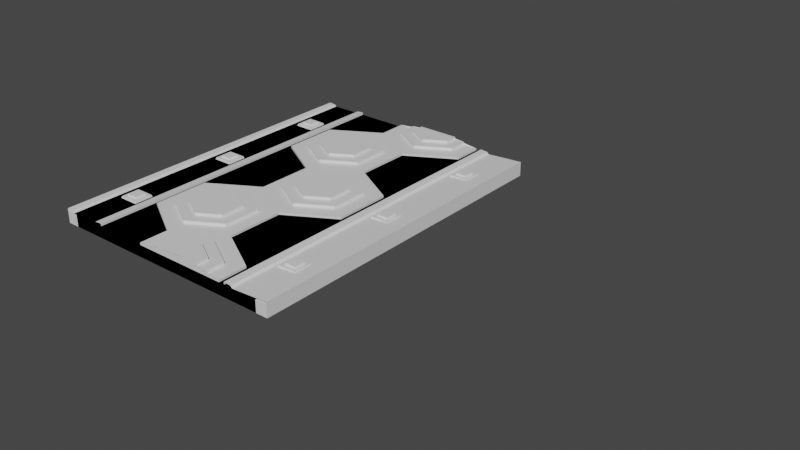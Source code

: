 # Source: HexTiles.blend  (saved by Blender 3.0.42; exported with 4.5.12 LTS)
import bpy
from mathutils import Matrix  # noqa: F401  (used for matrix-valued properties, if any)

bpy.ops.wm.read_factory_settings(use_empty=True)
scene = bpy.context.scene
scene.name = 'Scene'

# ---- collections
col_collection = bpy.data.collections.new('Collection'); scene.collection.children.link(col_collection)

# ---- materials (node trees are filled in below, after node groups)
mat_material = bpy.data.materials.new('Material')
mat_material.alpha_threshold = 0.0
mat_material.use_transparent_shadow = False
mat_material.line_color = (0.0, 0.0, 0.0, 1.0)

# ---- material node trees
mat_material.use_nodes = True; mat_material.node_tree.nodes.clear()
_N = mat_material.node_tree.nodes; _L = mat_material.node_tree.links
n0 = _N.new('ShaderNodeOutputMaterial'); n0.name = 'Material Output'; n0.location = (300, 300)
n1 = _N.new('ShaderNodeBsdfPrincipled'); n1.name = 'Principled BSDF'; n1.location = (10, 300)
n1.distribution = 'GGX'
n1.subsurface_method = 'RANDOM_WALK_SKIN'
n1.inputs[2].default_value = 0.4
n1.inputs[3].default_value = 1.45
n1.inputs[27].default_value = (0.0, 0.0, 0.0, 1.0)
n1.inputs[28].default_value = 1.0
_L.new(n1.outputs[0], n0.inputs[0])
n0.is_active_output = True

# ---- world
world_world = bpy.data.worlds.new('World'); scene.world = world_world
world_world.use_nodes = True; world_world.node_tree.nodes.clear()
_N = world_world.node_tree.nodes; _L = world_world.node_tree.links
n0 = _N.new('ShaderNodeOutputWorld'); n0.name = 'World Output'; n0.location = (300, 300)
n1 = _N.new('ShaderNodeBackground'); n1.name = 'Background'; n1.location = (10, 300)
n1.inputs[0].default_value = (0.05088, 0.05088, 0.05088, 1.0)
_L.new(n1.outputs[0], n0.inputs[0])
n0.is_active_output = True
world_world.color = (0.05088, 0.05088, 0.05088)
world_world.use_sun_shadow = False
world_world.sun_shadow_jitter_overblur = 0.0

# ---- meshes
me_cube_029 = bpy.data.meshes.new('Cube.029')
me_cube_029.from_pydata([], [], [])
_uv = me_cube_029.uv_layers.new(name='UVMap')
_uv.uv.foreach_set('vector', [])
me_cube_029.use_remesh_fix_poles = True
me_cube_029.use_remesh_preserve_attributes = False
me_cube_029.update()
me_cube_038 = bpy.data.meshes.new('Cube.038')
me_cube_038.from_pydata([(-1.483, -1.0, -1.0), (-1.404, -0.9209, -0.6291), (-1.483, 1.0, -1.0), (-1.404, 0.9209, -0.6291), (0.5167, -1.0, -1.0), (0.4376, -0.9209, -0.6291), (0.5167, 1.0, -1.0), (0.4376, 0.9209, -0.6291)], [], [(0, 1, 3, 2), (2, 3, 7, 6), (6, 7, 5, 4), (4, 5, 1, 0), (2, 6, 4, 0), (7, 3, 1, 5)])
_uv = me_cube_038.uv_layers.new(name='UVMap')
_uv.uv.foreach_set('vector', [0.375, 0.0, 0.625, 0.0, 0.625, 0.25, 0.375, 0.25, 0.375, 0.25, 0.625, 0.25, 0.625, 0.5, 0.375, 0.5, 0.375, 0.5, 0.625, 0.5, 0.625, 0.75, 0.375, 0.75, 0.375, 0.75, 0.625, 0.75, 0.625, 1.0, 0.375, 1.0, 0.125, 0.5, 0.375, 0.5, 0.375, 0.75, 0.125, 0.75, 0.625, 0.5, 0.875, 0.5, 0.875, 0.75, 0.625, 0.75])
me_cube_038.materials.append(mat_material)
me_cube_038.use_remesh_fix_poles = True
me_cube_038.use_remesh_preserve_attributes = False
me_cube_038.update()
me_cube_001 = bpy.data.meshes.new('Cube.001')
me_cube_001.from_pydata([(1.81, 9.943, -1.298), (1.81, 9.943, -3.4), (1.81, -49.32, -1.298), (-39.78, 9.943, -1.298), (-39.78, 9.943, -3.4), (-39.78, -49.32, -1.298), (-39.78, 9.943, -0.8937), (-39.78, -49.32, -0.8937), (-38.62, 9.943, -1.005), (-38.62, -49.32, -1.005), (-38.27, 9.943, -1.298), (-38.27, -49.32, -1.298), (-33.16, 9.943, -1.298), (-33.16, -49.32, -1.298), (-32.82, 9.943, -0.961), (-32.82, -49.32, -0.961), (-31.54, 9.943, -0.8507), (-31.54, -49.32, -0.8507), (-31.54, 9.943, -1.298), (-31.54, -49.32, -1.298), (-39.78, -49.32, -3.4), (1.81, -49.32, -3.4)], [], [(4, 3, 0, 1), (1, 0, 2, 21), (0, 3, 5, 2), (20, 5, 3, 4), (3, 5, 7, 6), (6, 7, 9, 8), (8, 9, 11, 10), (11, 10, 12, 13), (13, 12, 14, 15), (15, 14, 16, 17), (17, 16, 18, 19), (21, 2, 5, 20), (4, 1, 21, 20)])
_uv = me_cube_001.uv_layers.new(name='UVMap')
_uv.uv.foreach_set('vector', [0.375, 0.25, 0.625, 0.25, 0.625, 0.5, 0.375, 0.5, 0.375, 0.5, 0.625, 0.5, 0.625, 0.75, 0.375, 0.75, 0.625, 0.5, 0.875, 0.5, 0.875, 0.75, 0.625, 0.75, 0.375, 0.0, 0.625, 0.0, 0.625, 0.25, 0.375, 0.25, 0.875, 0.5, 0.875, 0.75, 0.875, 0.75, 0.875, 0.5, 0.875, 0.5, 0.875, 0.75, 0.875, 0.75, 0.875, 0.5, 0.875, 0.5, 0.875, 0.75, 0.875, 0.75, 0.875, 0.5, 0.875, 0.75, 0.875, 0.5, 0.875, 0.5, 0.875, 0.75, 0.875, 0.75, 0.875, 0.5, 0.875, 0.5, 0.875, 0.75, 0.875, 0.75, 0.875, 0.5, 0.875, 0.5, 0.875, 0.75, 0.875, 0.75, 0.875, 0.5, 0.875, 0.5, 0.875, 0.75, 0.375, 0.75, 0.625, 0.75, 0.625, 1.0, 0.375, 1.0, 0.125, 0.5, 0.375, 0.5, 0.375, 0.75, 0.125, 0.75])
me_cube_001.materials.append(mat_material)
me_cube_001.use_remesh_fix_poles = True
me_cube_001.use_remesh_preserve_attributes = False
me_cube_001.update()
me_cube_002 = bpy.data.meshes.new('Cube.002')
me_cube_002.from_pydata([(-37.67, 9.943, -1.298), (-37.67, 9.943, -3.4), (-37.67, -49.32, -1.298), (3.925, 9.943, -1.298), (3.925, 9.943, -3.4), (3.925, -49.32, -1.298), (3.927, 9.943, -0.8937), (3.927, -49.32, -0.8937), (-2.694, 9.943, -1.298), (-2.694, -49.32, -1.298), (-3.035, 9.943, -0.961), (-3.035, -49.32, -0.961), (-4.319, 9.943, -0.8507), (-4.319, -49.32, -0.8507), (-4.319, 9.943, -1.298), (-4.319, -49.32, -1.298), (3.925, -49.32, -3.4), (-37.67, -49.32, -3.4)], [], [(4, 1, 0, 3), (1, 17, 2, 0), (0, 2, 5, 3), (16, 4, 3, 5), (3, 6, 7, 5), (6, 8, 9, 7), (9, 11, 10, 8), (11, 13, 12, 10), (13, 15, 14, 12), (17, 16, 5, 2), (4, 16, 17, 1)])
_uv = me_cube_002.uv_layers.new(name='UVMap')
_uv.uv.foreach_set('vector', [0.375, 0.25, 0.375, 0.5, 0.625, 0.5, 0.625, 0.25, 0.375, 0.5, 0.375, 0.75, 0.625, 0.75, 0.625, 0.5, 0.625, 0.5, 0.625, 0.75, 0.875, 0.75, 0.875, 0.5, 0.375, 0.0, 0.375, 0.25, 0.625, 0.25, 0.625, 0.0, 0.875, 0.5, 0.875, 0.5, 0.875, 0.75, 0.875, 0.75, 0.875, 0.5, 0.875, 0.5, 0.875, 0.75, 0.875, 0.75, 0.875, 0.75, 0.875, 0.75, 0.875, 0.5, 0.875, 0.5, 0.875, 0.75, 0.875, 0.75, 0.875, 0.5, 0.875, 0.5, 0.875, 0.75, 0.875, 0.75, 0.875, 0.5, 0.875, 0.5, 0.375, 0.75, 0.375, 1.0, 0.625, 1.0, 0.625, 0.75, 0.125, 0.5, 0.125, 0.75, 0.375, 0.75, 0.375, 0.5])
me_cube_002.materials.append(mat_material)
me_cube_002.use_remesh_fix_poles = True
me_cube_002.use_remesh_preserve_attributes = False
me_cube_002.update()
me_cube_003 = bpy.data.meshes.new('Cube.003')
me_cube_003.from_pydata([(-30.68, -9.825, -1.704), (-30.66, -0.03855, -1.704), (-30.68, -9.825, -0.931), (-22.23, -14.76, -1.699), (-13.8, -9.87, -1.699), (-22.23, -14.76, -0.9262), (-22.27, -24.62, -1.69), (-13.81, -29.48, -1.69), (-30.71, -29.57, -1.685), (-22.27, -24.62, -0.9168), (-13.81, -29.48, -0.9168), (-30.71, -29.57, -0.9121), (-30.72, -39.35, -0.9121), (-30.72, -39.35, -1.685), (-22.23, -44.29, -0.9092), (-13.8, -39.4, -0.9092), (-22.24, -49.32, -0.9062), (-22.23, -44.29, -1.682), (-22.24, -49.32, -1.679), (-13.8, -39.4, -1.682), (-5.344, -44.22, -1.679), (-5.344, -44.22, -0.9062), (-5.333, -49.3, -1.679), (-13.73, -49.31, -1.676), (-5.333, -49.3, -0.9062), (-13.73, -49.31, -0.01014), (-17.5, -49.31, -0.01121), (-9.96, -49.31, -0.002132), (-19.5, -49.32, -0.4346), (-8.004, -49.3, -0.4383), (-8.012, -45.87, -0.4346), (-8.004, -49.3, -1.68), (-8.012, -45.87, -1.667), (-13.75, -42.6, -1.667), (-19.49, -45.93, -1.667), (-13.75, -42.6, -0.4346), (-19.49, -45.93, -0.4346), (-19.5, -49.32, -1.677), (-9.965, -47.03, -0.01632), (-9.96, -49.3, -1.681), (-9.965, -47.03, -1.681), (-13.73, -44.88, -1.681), (-17.49, -47.07, -1.681), (-13.73, -44.88, -0.01632), (-17.49, -47.07, -0.01632), (-17.5, -49.32, -1.668), (-5.375, -24.6, -0.9214), (-5.386, -14.7, -0.9214), (-5.375, -24.6, -1.694), (-5.386, -14.7, -1.694), (-13.8, -9.87, -0.9262), (-13.78, 0.04031, -0.9244), (-22.22, 4.9, -0.927), (-13.78, 0.03951, -1.697), (-5.341, 4.858, -0.923), (-5.341, 4.856, -1.696), (-5.33, 9.934, -0.9284), (-13.72, 9.948, -0.03306), (-5.33, 9.933, -1.701), (-13.72, 9.946, -1.699), (-17.5, 9.945, -1.698), (-9.957, 9.948, -1.707), (-19.49, 9.953, -1.702), (-8.001, 9.933, -1.698), (-22.23, 9.949, -1.701), (-22.23, 9.951, -0.9285), (-22.22, 4.899, -1.7), (-8.009, 6.505, -1.698), (-8.001, 9.935, -0.4562), (-8.009, 6.506, -0.4662), (-13.74, 3.23, -0.4627), (-19.48, 6.561, -0.4663), (-13.74, 3.228, -1.695), (-19.48, 6.559, -1.698), (-19.49, 9.954, -0.4597), (-9.962, 7.663, -1.69), (-9.957, 9.936, -0.02756), (-9.962, 7.665, -0.02511), (-13.72, 5.515, -0.0228), (-17.49, 7.701, -0.02515), (-13.72, 5.514, -1.688), (-17.49, 7.699, -1.69), (-17.5, 9.953, -0.04115), (-30.66, -0.03855, -0.931)], [], [(0, 2, 83, 1), (1, 66, 53, 4, 3, 0), (3, 5, 2, 0), (3, 4, 49, 48, 7, 6), (4, 50, 5, 3), (6, 9, 5, 3), (8, 6, 7, 19, 17, 13), (6, 9, 10, 7), (8, 11, 9, 6), (47, 50, 5, 9, 10, 46), (10, 9, 11, 12, 14, 15), (13, 12, 11, 8), (17, 14, 12, 13), (21, 15, 14, 16, 25, 24), (17, 14, 15, 19), (18, 16, 14, 17), (17, 19, 20, 22, 23, 18), (19, 15, 21, 20), (7, 10, 15, 19), (20, 21, 24, 22), (22, 24, 25, 23), (23, 25, 26, 45), (39, 27, 25, 23), (23, 25, 28, 37), (31, 29, 25, 23), (23, 25, 16, 18), (38, 43, 44, 26, 25, 27), (30, 35, 36, 28, 25, 29), (32, 30, 29, 31), (34, 33, 32, 31, 23, 37), (33, 35, 30, 32), (34, 36, 35, 33), (37, 28, 36, 34), (40, 38, 27, 39), (42, 41, 40, 39, 23, 45), (41, 43, 38, 40), (42, 44, 43, 41), (45, 26, 44, 42), (48, 46, 10, 7), (49, 47, 46, 48), (4, 50, 47, 49), (51, 52, 83, 2, 5, 50), (53, 51, 50, 4), (52, 51, 54, 56, 57, 65), (66, 52, 51, 53), (51, 53, 55, 54), (54, 55, 58, 56), (56, 58, 59, 57), (55, 53, 66, 64, 59, 58), (57, 59, 60, 82), (76, 61, 59, 57), (57, 59, 62, 74), (68, 63, 59, 57), (57, 59, 64, 65), (75, 80, 81, 60, 59, 61), (67, 72, 73, 62, 59, 63), (65, 64, 66, 52), (1, 83, 52, 66), (69, 67, 63, 68), (71, 70, 69, 68, 57, 74), (70, 72, 67, 69), (71, 73, 72, 70), (74, 62, 73, 71), (77, 75, 61, 76), (79, 78, 77, 76, 57, 82), (78, 80, 75, 77), (79, 81, 80, 78), (82, 60, 81, 79)])
_uv = me_cube_003.uv_layers.new(name='UVMap')
_uv.uv.foreach_set('vector', [0.375, 0.0, 0.625, 0.0, 0.625, 0.25, 0.375, 0.25, 0.125, 0.5, 0.25, 0.5, 0.375, 0.5, 0.375, 0.75, 0.25, 0.75, 0.125, 0.75, 0.375, 0.875, 0.625, 0.875, 0.625, 1.0, 0.375, 1.0, 0.125, 0.5, 0.25, 0.5, 0.375, 0.5, 0.375, 0.75, 0.25, 0.75, 0.125, 0.75, 0.375, 0.75, 0.625, 0.75, 0.625, 0.875, 0.375, 0.875, 0.375, 0.0, 0.625, 0.0, 0.625, 0.25, 0.375, 0.25, 0.125, 0.5, 0.25, 0.5, 0.375, 0.5, 0.375, 0.75, 0.25, 0.75, 0.125, 0.75, 0.375, 0.375, 0.625, 0.375, 0.625, 0.5, 0.375, 0.5, 0.375, 0.25, 0.625, 0.25, 0.625, 0.375, 0.375, 0.375, 0.625, 0.5, 0.75, 0.5, 0.875, 0.5, 0.875, 0.75, 0.75, 0.75, 0.625, 0.75, 0.625, 0.5, 0.75, 0.5, 0.875, 0.5, 0.875, 0.75, 0.75, 0.75, 0.625, 0.75, 0.375, 0.0, 0.625, 0.0, 0.625, 0.25, 0.375, 0.25, 0.375, 0.875, 0.625, 0.875, 0.625, 1.0, 0.375, 1.0, 0.625, 0.5, 0.75, 0.5, 0.875, 0.5, 0.875, 0.75, 0.75, 0.75, 0.625, 0.75, 0.375, 0.25, 0.625, 0.25, 0.625, 0.375, 0.375, 0.375, 0.375, 0.0, 0.625, 0.0, 0.625, 0.25, 0.375, 0.25, 0.125, 0.5, 0.25, 0.5, 0.375, 0.5, 0.375, 0.75, 0.25, 0.75, 0.125, 0.75, 0.375, 0.375, 0.625, 0.375, 0.625, 0.5, 0.375, 0.5, 0.375, 0.5, 0.625, 0.5, 0.625, 0.75, 0.375, 0.75, 0.375, 0.5, 0.625, 0.5, 0.625, 0.75, 0.375, 0.75, 0.375, 0.75, 0.625, 0.75, 0.625, 0.875, 0.375, 0.875, 0.375, 0.875, 0.625, 0.875, 0.625, 1.0, 0.375, 1.0, 0.375, 0.75, 0.625, 0.75, 0.625, 0.875, 0.375, 0.875, 0.375, 0.875, 0.625, 0.875, 0.625, 1.0, 0.375, 1.0, 0.375, 0.75, 0.625, 0.75, 0.625, 0.875, 0.375, 0.875, 0.375, 0.875, 0.625, 0.875, 0.625, 1.0, 0.375, 1.0, 0.625, 0.5, 0.75, 0.5, 0.875, 0.5, 0.875, 0.75, 0.75, 0.75, 0.625, 0.75, 0.625, 0.5, 0.75, 0.5, 0.875, 0.5, 0.875, 0.75, 0.75, 0.75, 0.625, 0.75, 0.375, 0.5, 0.625, 0.5, 0.625, 0.75, 0.375, 0.75, 0.125, 0.5, 0.25, 0.5, 0.375, 0.5, 0.375, 0.75, 0.25, 0.75, 0.125, 0.75, 0.375, 0.375, 0.625, 0.375, 0.625, 0.5, 0.375, 0.5, 0.375, 0.25, 0.625, 0.25, 0.625, 0.375, 0.375, 0.375, 0.375, 0.0, 0.625, 0.0, 0.625, 0.25, 0.375, 0.25, 0.375, 0.5, 0.625, 0.5, 0.625, 0.75, 0.375, 0.75, 0.125, 0.5, 0.25, 0.5, 0.375, 0.5, 0.375, 0.75, 0.25, 0.75, 0.125, 0.75, 0.375, 0.375, 0.625, 0.375, 0.625, 0.5, 0.375, 0.5, 0.375, 0.25, 0.625, 0.25, 0.625, 0.375, 0.375, 0.375, 0.375, 0.0, 0.625, 0.0, 0.625, 0.25, 0.375, 0.25, 0.375, 0.75, 0.625, 0.75, 0.625, 0.875, 0.375, 0.875, 0.375, 0.5, 0.625, 0.5, 0.625, 0.75, 0.375, 0.75, 0.375, 0.375, 0.625, 0.375, 0.625, 0.5, 0.375, 0.5, 0.625, 0.5, 0.75, 0.5, 0.875, 0.5, 0.875, 0.75, 0.75, 0.75, 0.625, 0.75, 0.375, 0.5, 0.625, 0.5, 0.625, 0.75, 0.375, 0.75, 0.125, 0.5, 0.25, 0.5, 0.375, 0.5, 0.375, 0.75, 0.25, 0.75, 0.125, 0.75, 0.375, 0.375, 0.625, 0.375, 0.625, 0.5, 0.375, 0.5, 0.375, 0.375, 0.625, 0.375, 0.625, 0.5, 0.375, 0.5, 0.375, 0.5, 0.625, 0.5, 0.625, 0.75, 0.375, 0.75, 0.375, 0.75, 0.625, 0.75, 0.625, 0.875, 0.375, 0.875, 0.625, 0.5, 0.75, 0.5, 0.875, 0.5, 0.875, 0.75, 0.75, 0.75, 0.625, 0.75, 0.375, 0.875, 0.625, 0.875, 0.625, 1.0, 0.375, 1.0, 0.375, 0.75, 0.625, 0.75, 0.625, 0.875, 0.375, 0.875, 0.375, 0.875, 0.625, 0.875, 0.625, 1.0, 0.375, 1.0, 0.375, 0.75, 0.625, 0.75, 0.625, 0.875, 0.375, 0.875, 0.375, 0.875, 0.625, 0.875, 0.625, 1.0, 0.375, 1.0, 0.625, 0.5, 0.75, 0.5, 0.875, 0.5, 0.875, 0.75, 0.75, 0.75, 0.625, 0.75, 0.625, 0.5, 0.75, 0.5, 0.875, 0.5, 0.875, 0.75, 0.75, 0.75, 0.625, 0.75, 0.375, 0.0, 0.625, 0.0, 0.625, 0.25, 0.375, 0.25, 0.375, 0.25, 0.625, 0.25, 0.625, 0.375, 0.375, 0.375, 0.375, 0.5, 0.625, 0.5, 0.625, 0.75, 0.375, 0.75, 0.125, 0.5, 0.25, 0.5, 0.375, 0.5, 0.375, 0.75, 0.25, 0.75, 0.125, 0.75, 0.375, 0.375, 0.625, 0.375, 0.625, 0.5, 0.375, 0.5, 0.375, 0.25, 0.625, 0.25, 0.625, 0.375, 0.375, 0.375, 0.375, 0.0, 0.625, 0.0, 0.625, 0.25, 0.375, 0.25, 0.375, 0.5, 0.625, 0.5, 0.625, 0.75, 0.375, 0.75, 0.125, 0.5, 0.25, 0.5, 0.375, 0.5, 0.375, 0.75, 0.25, 0.75, 0.125, 0.75, 0.375, 0.375, 0.625, 0.375, 0.625, 0.5, 0.375, 0.5, 0.375, 0.25, 0.625, 0.25, 0.625, 0.375, 0.375, 0.375, 0.375, 0.0, 0.625, 0.0, 0.625, 0.25, 0.375, 0.25])
me_cube_003.materials.append(mat_material)
me_cube_003.use_remesh_fix_poles = True
me_cube_003.use_remesh_preserve_attributes = False
me_cube_003.update()
me_cube_004 = bpy.data.meshes.new('Cube.004')
me_cube_004.from_pydata([(-27.98, -37.84, -1.673), (-27.97, -31.19, -1.673), (-27.98, -37.84, -0.4405), (-22.21, -41.19, -1.673), (-16.49, -37.87, -1.673), (-22.21, -41.19, -0.4405), (-16.49, -37.87, -0.4405), (-16.49, -31.13, -0.4405), (-22.23, -27.86, -0.4405), (-16.49, -31.13, -1.673), (-22.23, -27.86, -1.673), (-27.97, -31.19, -0.4405)], [], [(0, 2, 11, 1), (1, 10, 9, 4, 3, 0), (3, 5, 2, 0), (4, 6, 5, 3), (7, 8, 11, 2, 5, 6), (9, 7, 6, 4), (10, 8, 7, 9), (1, 11, 8, 10)])
_uv = me_cube_004.uv_layers.new(name='UVMap')
_uv.uv.foreach_set('vector', [0.375, 0.0, 0.625, 0.0, 0.625, 0.25, 0.375, 0.25, 0.125, 0.5, 0.25, 0.5, 0.375, 0.5, 0.375, 0.75, 0.25, 0.75, 0.125, 0.75, 0.375, 0.875, 0.625, 0.875, 0.625, 1.0, 0.375, 1.0, 0.375, 0.75, 0.625, 0.75, 0.625, 0.875, 0.375, 0.875, 0.625, 0.5, 0.75, 0.5, 0.875, 0.5, 0.875, 0.75, 0.75, 0.75, 0.625, 0.75, 0.375, 0.5, 0.625, 0.5, 0.625, 0.75, 0.375, 0.75, 0.375, 0.375, 0.625, 0.375, 0.625, 0.5, 0.375, 0.5, 0.375, 0.25, 0.625, 0.25, 0.625, 0.375, 0.375, 0.375])
me_cube_004.materials.append(mat_material)
me_cube_004.use_remesh_fix_poles = True
me_cube_004.use_remesh_preserve_attributes = False
me_cube_004.update()
me_cube_005 = bpy.data.meshes.new('Cube.005')
me_cube_005.from_pydata([(-25.98, -36.69, -1.687), (-25.98, -32.33, -1.687), (-25.98, -36.69, -0.02217), (-22.19, -38.89, -1.687), (-18.44, -36.71, -1.687), (-22.19, -38.89, -0.02217), (-18.44, -36.71, -0.02217), (-18.45, -32.29, -0.02217), (-22.21, -30.14, -0.02217), (-18.45, -32.29, -1.687), (-22.21, -30.14, -1.687), (-25.98, -32.33, -0.02217)], [], [(0, 2, 11, 1), (1, 10, 9, 4, 3, 0), (3, 5, 2, 0), (4, 6, 5, 3), (7, 8, 11, 2, 5, 6), (9, 7, 6, 4), (10, 8, 7, 9), (1, 11, 8, 10)])
_uv = me_cube_005.uv_layers.new(name='UVMap')
_uv.uv.foreach_set('vector', [0.375, 0.0, 0.625, 0.0, 0.625, 0.25, 0.375, 0.25, 0.125, 0.5, 0.25, 0.5, 0.375, 0.5, 0.375, 0.75, 0.25, 0.75, 0.125, 0.75, 0.375, 0.875, 0.625, 0.875, 0.625, 1.0, 0.375, 1.0, 0.375, 0.75, 0.625, 0.75, 0.625, 0.875, 0.375, 0.875, 0.625, 0.5, 0.75, 0.5, 0.875, 0.5, 0.875, 0.75, 0.75, 0.75, 0.625, 0.75, 0.375, 0.5, 0.625, 0.5, 0.625, 0.75, 0.375, 0.75, 0.375, 0.375, 0.625, 0.375, 0.625, 0.5, 0.375, 0.5, 0.375, 0.25, 0.625, 0.25, 0.625, 0.375, 0.375, 0.375])
me_cube_005.materials.append(mat_material)
me_cube_005.use_remesh_fix_poles = True
me_cube_005.use_remesh_preserve_attributes = False
me_cube_005.update()
me_cube_006 = bpy.data.meshes.new('Cube.006')
me_cube_006.from_pydata([(-19.54, -23.06, -1.682), (-19.53, -16.4, -1.682), (-19.54, -23.06, -0.4498), (-13.76, -26.4, -1.682), (-8.045, -23.08, -1.682), (-13.76, -26.4, -0.4498), (-8.045, -23.08, -0.4498), (-8.053, -16.35, -0.4498), (-13.79, -13.07, -0.4498), (-8.053, -16.35, -1.682), (-13.79, -13.07, -1.682), (-19.53, -16.4, -0.4498)], [], [(0, 2, 11, 1), (1, 10, 9, 4, 3, 0), (3, 5, 2, 0), (4, 6, 5, 3), (7, 8, 11, 2, 5, 6), (9, 7, 6, 4), (10, 8, 7, 9), (1, 11, 8, 10)])
_uv = me_cube_006.uv_layers.new(name='UVMap')
_uv.uv.foreach_set('vector', [0.375, 0.0, 0.625, 0.0, 0.625, 0.25, 0.375, 0.25, 0.125, 0.5, 0.25, 0.5, 0.375, 0.5, 0.375, 0.75, 0.25, 0.75, 0.125, 0.75, 0.375, 0.875, 0.625, 0.875, 0.625, 1.0, 0.375, 1.0, 0.375, 0.75, 0.625, 0.75, 0.625, 0.875, 0.375, 0.875, 0.625, 0.5, 0.75, 0.5, 0.875, 0.5, 0.875, 0.75, 0.75, 0.75, 0.625, 0.75, 0.375, 0.5, 0.625, 0.5, 0.625, 0.75, 0.375, 0.75, 0.375, 0.375, 0.625, 0.375, 0.625, 0.5, 0.375, 0.5, 0.375, 0.25, 0.625, 0.25, 0.625, 0.375, 0.375, 0.375])
me_cube_006.materials.append(mat_material)
me_cube_006.use_remesh_fix_poles = True
me_cube_006.use_remesh_preserve_attributes = False
me_cube_006.update()
me_cube_007 = bpy.data.meshes.new('Cube.007')
me_cube_007.from_pydata([(-17.54, -21.91, -1.696), (-17.53, -17.54, -1.696), (-17.54, -21.91, -0.0315), (-13.75, -24.1, -1.696), (-10.0, -21.92, -1.696), (-13.75, -24.1, -0.0315), (-10.0, -21.92, -0.0315), (-10.01, -17.51, -0.0315), (-13.77, -15.36, -0.0315), (-10.01, -17.51, -1.696), (-13.77, -15.36, -1.696), (-17.53, -17.54, -0.0315)], [], [(0, 2, 11, 1), (1, 10, 9, 4, 3, 0), (3, 5, 2, 0), (4, 6, 5, 3), (7, 8, 11, 2, 5, 6), (9, 7, 6, 4), (10, 8, 7, 9), (1, 11, 8, 10)])
_uv = me_cube_007.uv_layers.new(name='UVMap')
_uv.uv.foreach_set('vector', [0.375, 0.0, 0.625, 0.0, 0.625, 0.25, 0.375, 0.25, 0.125, 0.5, 0.25, 0.5, 0.375, 0.5, 0.375, 0.75, 0.25, 0.75, 0.125, 0.75, 0.375, 0.875, 0.625, 0.875, 0.625, 1.0, 0.375, 1.0, 0.375, 0.75, 0.625, 0.75, 0.625, 0.875, 0.375, 0.875, 0.625, 0.5, 0.75, 0.5, 0.875, 0.5, 0.875, 0.75, 0.75, 0.75, 0.625, 0.75, 0.375, 0.5, 0.625, 0.5, 0.625, 0.75, 0.375, 0.75, 0.375, 0.375, 0.625, 0.375, 0.625, 0.5, 0.375, 0.5, 0.375, 0.25, 0.625, 0.25, 0.625, 0.375, 0.375, 0.375])
me_cube_007.materials.append(mat_material)
me_cube_007.use_remesh_fix_poles = True
me_cube_007.use_remesh_preserve_attributes = False
me_cube_007.update()
me_cube_008 = bpy.data.meshes.new('Cube.008')
me_cube_008.from_pydata([(-27.94, -8.315, -1.691), (-27.93, -1.661, -1.691), (-27.94, -8.315, -0.4593), (-22.16, -11.66, -1.691), (-16.45, -8.339, -1.691), (-22.16, -11.66, -0.4593), (-16.45, -8.339, -0.4593), (-16.45, -1.607, -0.4593), (-22.19, 1.67, -0.4593), (-16.45, -1.607, -1.691), (-22.19, 1.67, -1.691), (-27.93, -1.661, -0.4593)], [], [(0, 2, 11, 1), (1, 10, 9, 4, 3, 0), (3, 5, 2, 0), (4, 6, 5, 3), (7, 8, 11, 2, 5, 6), (9, 7, 6, 4), (10, 8, 7, 9), (1, 11, 8, 10)])
_uv = me_cube_008.uv_layers.new(name='UVMap')
_uv.uv.foreach_set('vector', [0.375, 0.0, 0.625, 0.0, 0.625, 0.25, 0.375, 0.25, 0.125, 0.5, 0.25, 0.5, 0.375, 0.5, 0.375, 0.75, 0.25, 0.75, 0.125, 0.75, 0.375, 0.875, 0.625, 0.875, 0.625, 1.0, 0.375, 1.0, 0.375, 0.75, 0.625, 0.75, 0.625, 0.875, 0.375, 0.875, 0.625, 0.5, 0.75, 0.5, 0.875, 0.5, 0.875, 0.75, 0.75, 0.75, 0.625, 0.75, 0.375, 0.5, 0.625, 0.5, 0.625, 0.75, 0.375, 0.75, 0.375, 0.375, 0.625, 0.375, 0.625, 0.5, 0.375, 0.5, 0.375, 0.25, 0.625, 0.25, 0.625, 0.375, 0.375, 0.375])
me_cube_008.materials.append(mat_material)
me_cube_008.use_remesh_fix_poles = True
me_cube_008.use_remesh_preserve_attributes = False
me_cube_008.update()
me_cube_009 = bpy.data.meshes.new('Cube.009')
me_cube_009.from_pydata([(-25.94, -7.166, -1.706), (-25.93, -2.801, -1.706), (-25.94, -7.166, -0.04103), (-22.15, -9.358, -1.706), (-18.4, -7.181, -1.706), (-22.15, -9.358, -0.04103), (-18.4, -7.181, -0.04103), (-18.41, -2.765, -0.04103), (-22.17, -0.6156, -0.04103), (-18.41, -2.765, -1.706), (-22.17, -0.6156, -1.706), (-25.93, -2.801, -0.04103)], [], [(0, 2, 11, 1), (1, 10, 9, 4, 3, 0), (3, 5, 2, 0), (4, 6, 5, 3), (7, 8, 11, 2, 5, 6), (9, 7, 6, 4), (10, 8, 7, 9), (1, 11, 8, 10)])
_uv = me_cube_009.uv_layers.new(name='UVMap')
_uv.uv.foreach_set('vector', [0.375, 0.0, 0.625, 0.0, 0.625, 0.25, 0.375, 0.25, 0.125, 0.5, 0.25, 0.5, 0.375, 0.5, 0.375, 0.75, 0.25, 0.75, 0.125, 0.75, 0.375, 0.875, 0.625, 0.875, 0.625, 1.0, 0.375, 1.0, 0.375, 0.75, 0.625, 0.75, 0.625, 0.875, 0.375, 0.875, 0.625, 0.5, 0.75, 0.5, 0.875, 0.5, 0.875, 0.75, 0.75, 0.75, 0.625, 0.75, 0.375, 0.5, 0.625, 0.5, 0.625, 0.75, 0.375, 0.75, 0.375, 0.375, 0.625, 0.375, 0.625, 0.5, 0.375, 0.5, 0.375, 0.25, 0.625, 0.25, 0.625, 0.375, 0.375, 0.375])
me_cube_009.materials.append(mat_material)
me_cube_009.use_remesh_fix_poles = True
me_cube_009.use_remesh_preserve_attributes = False
me_cube_009.update()
me_cube_010 = bpy.data.meshes.new('Cube.010')
me_cube_010.from_pydata([], [], [])
_uv = me_cube_010.uv_layers.new(name='UVMap')
_uv.uv.foreach_set('vector', [])
me_cube_010.materials.append(mat_material)
me_cube_010.use_remesh_fix_poles = True
me_cube_010.use_remesh_preserve_attributes = False
me_cube_010.update()
me_cube_011 = bpy.data.meshes.new('Cube.011')
me_cube_011.from_pydata([(-2.212, -1.728, -1.346), (-2.212, 1.728, -1.346), (-2.075, -1.592, -0.9608), (1.245, -1.728, -1.346), (1.245, 1.728, -1.346), (1.108, -1.592, -0.9608), (1.108, 1.592, -0.9608), (-2.075, 1.592, -0.9608)], [], [(1, 4, 3, 0), (0, 2, 7, 1), (3, 5, 2, 0), (4, 6, 5, 3), (6, 7, 2, 5), (1, 7, 6, 4)])
_uv = me_cube_011.uv_layers.new(name='UVMap')
_uv.uv.foreach_set('vector', [0.125, 0.5, 0.375, 0.5, 0.375, 0.75, 0.125, 0.75, 0.375, 0.0, 0.625, 0.0, 0.625, 0.25, 0.375, 0.25, 0.375, 0.75, 0.625, 0.75, 0.625, 1.0, 0.375, 1.0, 0.375, 0.5, 0.625, 0.5, 0.625, 0.75, 0.375, 0.75, 0.625, 0.5, 0.875, 0.5, 0.875, 0.75, 0.625, 0.75, 0.375, 0.25, 0.625, 0.25, 0.625, 0.5, 0.375, 0.5])
me_cube_011.materials.append(mat_material)
me_cube_011.use_remesh_fix_poles = True
me_cube_011.use_remesh_preserve_attributes = False
me_cube_011.update()
me_cube_012 = bpy.data.meshes.new('Cube.012')
me_cube_012.from_pydata([(-2.212, -21.49, -1.346), (-2.212, -18.03, -1.346), (-2.075, -21.35, -0.9608), (1.245, -21.49, -1.346), (1.245, -18.03, -1.346), (1.108, -21.35, -0.9608), (1.108, -18.17, -0.9608), (-2.075, -18.17, -0.9608)], [], [(1, 4, 3, 0), (0, 2, 7, 1), (3, 5, 2, 0), (4, 6, 5, 3), (6, 7, 2, 5), (1, 7, 6, 4)])
_uv = me_cube_012.uv_layers.new(name='UVMap')
_uv.uv.foreach_set('vector', [0.125, 0.5, 0.375, 0.5, 0.375, 0.75, 0.125, 0.75, 0.375, 0.0, 0.625, 0.0, 0.625, 0.25, 0.375, 0.25, 0.375, 0.75, 0.625, 0.75, 0.625, 1.0, 0.375, 1.0, 0.375, 0.5, 0.625, 0.5, 0.625, 0.75, 0.375, 0.75, 0.625, 0.5, 0.875, 0.5, 0.875, 0.75, 0.625, 0.75, 0.375, 0.25, 0.625, 0.25, 0.625, 0.5, 0.375, 0.5])
me_cube_012.materials.append(mat_material)
me_cube_012.use_remesh_fix_poles = True
me_cube_012.use_remesh_preserve_attributes = False
me_cube_012.update()
me_cube_013 = bpy.data.meshes.new('Cube.013')
me_cube_013.from_pydata([(-2.212, -41.24, -1.346), (-2.212, -37.78, -1.346), (-2.075, -41.1, -0.9608), (1.245, -41.24, -1.346), (1.245, -37.78, -1.346), (1.108, -41.1, -0.9608), (1.108, -37.92, -0.9608), (-2.075, -37.92, -0.9608)], [], [(1, 4, 3, 0), (0, 2, 7, 1), (3, 5, 2, 0), (4, 6, 5, 3), (6, 7, 2, 5), (1, 7, 6, 4)])
_uv = me_cube_013.uv_layers.new(name='UVMap')
_uv.uv.foreach_set('vector', [0.125, 0.5, 0.375, 0.5, 0.375, 0.75, 0.125, 0.75, 0.375, 0.0, 0.625, 0.0, 0.625, 0.25, 0.375, 0.25, 0.375, 0.75, 0.625, 0.75, 0.625, 1.0, 0.375, 1.0, 0.375, 0.5, 0.625, 0.5, 0.625, 0.75, 0.375, 0.75, 0.625, 0.5, 0.875, 0.5, 0.875, 0.75, 0.625, 0.75, 0.375, 0.25, 0.625, 0.25, 0.625, 0.5, 0.375, 0.5])
me_cube_013.materials.append(mat_material)
me_cube_013.use_remesh_fix_poles = True
me_cube_013.use_remesh_preserve_attributes = False
me_cube_013.update()
me_cube_014 = bpy.data.meshes.new('Cube.014')
me_cube_014.from_pydata([(-1.483, -20.73, -1.0), (-1.483, -18.73, -1.0), (-1.404, -20.65, -0.6291), (0.5167, -20.73, -1.0), (0.5167, -18.73, -1.0), (0.4376, -20.65, -0.6291), (0.4376, -18.81, -0.6291), (-1.404, -18.81, -0.6291)], [], [(1, 4, 3, 0), (0, 2, 7, 1), (3, 5, 2, 0), (4, 6, 5, 3), (6, 7, 2, 5), (1, 7, 6, 4)])
_uv = me_cube_014.uv_layers.new(name='UVMap')
_uv.uv.foreach_set('vector', [0.125, 0.5, 0.375, 0.5, 0.375, 0.75, 0.125, 0.75, 0.375, 0.0, 0.625, 0.0, 0.625, 0.25, 0.375, 0.25, 0.375, 0.75, 0.625, 0.75, 0.625, 1.0, 0.375, 1.0, 0.375, 0.5, 0.625, 0.5, 0.625, 0.75, 0.375, 0.75, 0.625, 0.5, 0.875, 0.5, 0.875, 0.75, 0.625, 0.75, 0.375, 0.25, 0.625, 0.25, 0.625, 0.5, 0.375, 0.5])
me_cube_014.materials.append(mat_material)
me_cube_014.use_remesh_fix_poles = True
me_cube_014.use_remesh_preserve_attributes = False
me_cube_014.update()
me_cube_015 = bpy.data.meshes.new('Cube.015')
me_cube_015.from_pydata([(-1.483, -40.52, -1.0), (-1.483, -38.52, -1.0), (-1.404, -40.44, -0.6291), (0.5167, -40.52, -1.0), (0.5167, -38.52, -1.0), (0.4376, -40.44, -0.6291), (0.4376, -38.6, -0.6291), (-1.404, -38.6, -0.6291)], [], [(1, 4, 3, 0), (0, 2, 7, 1), (3, 5, 2, 0), (4, 6, 5, 3), (6, 7, 2, 5), (1, 7, 6, 4)])
_uv = me_cube_015.uv_layers.new(name='UVMap')
_uv.uv.foreach_set('vector', [0.125, 0.5, 0.375, 0.5, 0.375, 0.75, 0.125, 0.75, 0.375, 0.0, 0.625, 0.0, 0.625, 0.25, 0.375, 0.25, 0.375, 0.75, 0.625, 0.75, 0.625, 1.0, 0.375, 1.0, 0.375, 0.5, 0.625, 0.5, 0.625, 0.75, 0.375, 0.75, 0.625, 0.5, 0.875, 0.5, 0.875, 0.75, 0.625, 0.75, 0.375, 0.25, 0.625, 0.25, 0.625, 0.5, 0.375, 0.5])
me_cube_015.materials.append(mat_material)
me_cube_015.use_remesh_fix_poles = True
me_cube_015.use_remesh_preserve_attributes = False
me_cube_015.update()
me_cube_016 = bpy.data.meshes.new('Cube.016')
me_cube_016.from_pydata([(-37.16, -1.728, -1.346), (-37.16, 1.728, -1.346), (-37.02, -1.592, -0.9608), (-33.7, -1.728, -1.346), (-33.7, 1.728, -1.346), (-33.84, -1.592, -0.9608), (-33.84, 1.592, -0.9608), (-37.02, 1.592, -0.9608)], [], [(1, 4, 3, 0), (0, 2, 7, 1), (3, 5, 2, 0), (4, 6, 5, 3), (6, 7, 2, 5), (1, 7, 6, 4)])
_uv = me_cube_016.uv_layers.new(name='UVMap')
_uv.uv.foreach_set('vector', [0.125, 0.5, 0.375, 0.5, 0.375, 0.75, 0.125, 0.75, 0.375, 0.0, 0.625, 0.0, 0.625, 0.25, 0.375, 0.25, 0.375, 0.75, 0.625, 0.75, 0.625, 1.0, 0.375, 1.0, 0.375, 0.5, 0.625, 0.5, 0.625, 0.75, 0.375, 0.75, 0.625, 0.5, 0.875, 0.5, 0.875, 0.75, 0.625, 0.75, 0.375, 0.25, 0.625, 0.25, 0.625, 0.5, 0.375, 0.5])
me_cube_016.materials.append(mat_material)
me_cube_016.use_remesh_fix_poles = True
me_cube_016.use_remesh_preserve_attributes = False
me_cube_016.update()
me_cube_017 = bpy.data.meshes.new('Cube.017')
me_cube_017.from_pydata([(-37.16, -21.49, -1.346), (-37.16, -18.03, -1.346), (-37.02, -21.35, -0.9608), (-33.7, -21.49, -1.346), (-33.7, -18.03, -1.346), (-33.84, -21.35, -0.9608), (-33.84, -18.17, -0.9608), (-37.02, -18.17, -0.9608)], [], [(1, 4, 3, 0), (0, 2, 7, 1), (3, 5, 2, 0), (4, 6, 5, 3), (6, 7, 2, 5), (1, 7, 6, 4)])
_uv = me_cube_017.uv_layers.new(name='UVMap')
_uv.uv.foreach_set('vector', [0.125, 0.5, 0.375, 0.5, 0.375, 0.75, 0.125, 0.75, 0.375, 0.0, 0.625, 0.0, 0.625, 0.25, 0.375, 0.25, 0.375, 0.75, 0.625, 0.75, 0.625, 1.0, 0.375, 1.0, 0.375, 0.5, 0.625, 0.5, 0.625, 0.75, 0.375, 0.75, 0.625, 0.5, 0.875, 0.5, 0.875, 0.75, 0.625, 0.75, 0.375, 0.25, 0.625, 0.25, 0.625, 0.5, 0.375, 0.5])
me_cube_017.materials.append(mat_material)
me_cube_017.use_remesh_fix_poles = True
me_cube_017.use_remesh_preserve_attributes = False
me_cube_017.update()
me_cube_020 = bpy.data.meshes.new('Cube.020')
me_cube_020.from_pydata([(-37.16, -41.24, -1.346), (-37.16, -37.78, -1.346), (-37.02, -41.1, -0.9608), (-33.7, -41.24, -1.346), (-33.7, -37.78, -1.346), (-33.84, -41.1, -0.9608), (-33.84, -37.92, -0.9608), (-37.02, -37.92, -0.9608)], [], [(1, 4, 3, 0), (0, 2, 7, 1), (3, 5, 2, 0), (4, 6, 5, 3), (6, 7, 2, 5), (1, 7, 6, 4)])
_uv = me_cube_020.uv_layers.new(name='UVMap')
_uv.uv.foreach_set('vector', [0.125, 0.5, 0.375, 0.5, 0.375, 0.75, 0.125, 0.75, 0.375, 0.0, 0.625, 0.0, 0.625, 0.25, 0.375, 0.25, 0.375, 0.75, 0.625, 0.75, 0.625, 1.0, 0.375, 1.0, 0.375, 0.5, 0.625, 0.5, 0.625, 0.75, 0.375, 0.75, 0.625, 0.5, 0.875, 0.5, 0.875, 0.75, 0.625, 0.75, 0.375, 0.25, 0.625, 0.25, 0.625, 0.5, 0.375, 0.5])
me_cube_020.materials.append(mat_material)
me_cube_020.use_remesh_fix_poles = True
me_cube_020.use_remesh_preserve_attributes = False
me_cube_020.update()
me_cube_021 = bpy.data.meshes.new('Cube.021')
me_cube_021.from_pydata([(-36.43, -1.0, -1.0), (-36.43, 1.0, -1.0), (-36.35, -0.9209, -0.6291), (-34.43, -1.0, -1.0), (-34.43, 1.0, -1.0), (-34.51, -0.9209, -0.6291), (-34.51, 0.9209, -0.6291), (-36.35, 0.9209, -0.6291)], [], [(1, 4, 3, 0), (0, 2, 7, 1), (3, 5, 2, 0), (4, 6, 5, 3), (6, 7, 2, 5), (1, 7, 6, 4)])
_uv = me_cube_021.uv_layers.new(name='UVMap')
_uv.uv.foreach_set('vector', [0.125, 0.5, 0.375, 0.5, 0.375, 0.75, 0.125, 0.75, 0.375, 0.0, 0.625, 0.0, 0.625, 0.25, 0.375, 0.25, 0.375, 0.75, 0.625, 0.75, 0.625, 1.0, 0.375, 1.0, 0.375, 0.5, 0.625, 0.5, 0.625, 0.75, 0.375, 0.75, 0.625, 0.5, 0.875, 0.5, 0.875, 0.75, 0.625, 0.75, 0.375, 0.25, 0.625, 0.25, 0.625, 0.5, 0.375, 0.5])
me_cube_021.materials.append(mat_material)
me_cube_021.use_remesh_fix_poles = True
me_cube_021.use_remesh_preserve_attributes = False
me_cube_021.update()
me_cube_022 = bpy.data.meshes.new('Cube.022')
me_cube_022.from_pydata([(-36.43, -20.73, -1.0), (-36.43, -18.73, -1.0), (-36.35, -20.65, -0.6291), (-34.43, -20.73, -1.0), (-34.43, -18.73, -1.0), (-34.51, -20.65, -0.6291), (-34.51, -18.81, -0.6291), (-36.35, -18.81, -0.6291)], [], [(1, 4, 3, 0), (0, 2, 7, 1), (3, 5, 2, 0), (4, 6, 5, 3), (6, 7, 2, 5), (1, 7, 6, 4)])
_uv = me_cube_022.uv_layers.new(name='UVMap')
_uv.uv.foreach_set('vector', [0.125, 0.5, 0.375, 0.5, 0.375, 0.75, 0.125, 0.75, 0.375, 0.0, 0.625, 0.0, 0.625, 0.25, 0.375, 0.25, 0.375, 0.75, 0.625, 0.75, 0.625, 1.0, 0.375, 1.0, 0.375, 0.5, 0.625, 0.5, 0.625, 0.75, 0.375, 0.75, 0.625, 0.5, 0.875, 0.5, 0.875, 0.75, 0.625, 0.75, 0.375, 0.25, 0.625, 0.25, 0.625, 0.5, 0.375, 0.5])
me_cube_022.materials.append(mat_material)
me_cube_022.use_remesh_fix_poles = True
me_cube_022.use_remesh_preserve_attributes = False
me_cube_022.update()
me_cube_023 = bpy.data.meshes.new('Cube.023')
me_cube_023.from_pydata([(-36.43, -40.52, -1.0), (-36.43, -38.52, -1.0), (-36.35, -40.44, -0.6291), (-34.43, -40.52, -1.0), (-34.43, -38.52, -1.0), (-34.51, -40.44, -0.6291), (-34.51, -38.6, -0.6291), (-36.35, -38.6, -0.6291)], [], [(1, 4, 3, 0), (0, 2, 7, 1), (3, 5, 2, 0), (4, 6, 5, 3), (6, 7, 2, 5), (1, 7, 6, 4)])
_uv = me_cube_023.uv_layers.new(name='UVMap')
_uv.uv.foreach_set('vector', [0.125, 0.5, 0.375, 0.5, 0.375, 0.75, 0.125, 0.75, 0.375, 0.0, 0.625, 0.0, 0.625, 0.25, 0.375, 0.25, 0.375, 0.75, 0.625, 0.75, 0.625, 1.0, 0.375, 1.0, 0.375, 0.5, 0.625, 0.5, 0.625, 0.75, 0.375, 0.75, 0.625, 0.5, 0.875, 0.5, 0.875, 0.75, 0.625, 0.75, 0.375, 0.25, 0.625, 0.25, 0.625, 0.5, 0.375, 0.5])
me_cube_023.materials.append(mat_material)
me_cube_023.use_remesh_fix_poles = True
me_cube_023.use_remesh_preserve_attributes = False
me_cube_023.update()
me_cube_018 = bpy.data.meshes.new('Cube.018')
me_cube_018.from_pydata([], [], [])
_uv = me_cube_018.uv_layers.new(name='UVMap')
_uv.uv.foreach_set('vector', [])
me_cube_018.materials.append(mat_material)
me_cube_018.use_remesh_preserve_volume = False
me_cube_018.use_remesh_preserve_attributes = False
me_cube_018.use_mirror_vertex_groups = False
me_cube_018.update()
me_cube_019 = bpy.data.meshes.new('Cube.019')
me_cube_019.from_pydata([], [], [])
_uv = me_cube_019.uv_layers.new(name='UVMap')
_uv.uv.foreach_set('vector', [])
me_cube_019.materials.append(mat_material)
me_cube_019.use_remesh_preserve_volume = False
me_cube_019.use_remesh_preserve_attributes = False
me_cube_019.use_mirror_vertex_groups = False
me_cube_019.update()

# ---- objects
ob_cube_002 = bpy.data.objects.new('Cube.002', me_cube_029)
ob_cube_006 = bpy.data.objects.new('Cube.006', me_cube_038)
ob_cube_001 = bpy.data.objects.new('Cube.001', me_cube_001)
ob_cube_004 = bpy.data.objects.new('Cube.004', me_cube_002)
ob_cube_005 = bpy.data.objects.new('Cube.005', me_cube_003)
ob_cube_008 = bpy.data.objects.new('Cube.008', me_cube_004)
ob_cube_009 = bpy.data.objects.new('Cube.009', me_cube_005)
ob_cube_010 = bpy.data.objects.new('Cube.010', me_cube_006)
ob_cube_011 = bpy.data.objects.new('Cube.011', me_cube_007)
ob_cube_012 = bpy.data.objects.new('Cube.012', me_cube_008)
ob_cube_013 = bpy.data.objects.new('Cube.013', me_cube_009)
ob_cube_014 = bpy.data.objects.new('Cube.014', me_cube_010)
ob_cube_015 = bpy.data.objects.new('Cube.015', me_cube_011)
ob_cube_016 = bpy.data.objects.new('Cube.016', me_cube_012)
ob_cube_017 = bpy.data.objects.new('Cube.017', me_cube_013)
ob_cube_018 = bpy.data.objects.new('Cube.018', me_cube_014)
ob_cube_019 = bpy.data.objects.new('Cube.019', me_cube_015)
ob_cube_020 = bpy.data.objects.new('Cube.020', me_cube_016)
ob_cube_021 = bpy.data.objects.new('Cube.021', me_cube_017)
ob_cube_022 = bpy.data.objects.new('Cube.022', me_cube_020)
ob_cube_023 = bpy.data.objects.new('Cube.023', me_cube_021)
ob_cube_024 = bpy.data.objects.new('Cube.024', me_cube_022)
ob_cube_025 = bpy.data.objects.new('Cube.025', me_cube_023)
ob_cube_003 = bpy.data.objects.new('Cube.003', me_cube_018)
ob_cube_007 = bpy.data.objects.new('Cube.007', me_cube_019)

# ---- transforms, parenting, visibility, modifiers, constraints
ob_cube_002.location = (11.86, -1.322, 0.0)
ob_cube_006.location = (3.837, 3.595, 0.4542)
ob_cube_006.scale = (0.1801, 0.1801, 0.1801)
ob_cube_001.location = (3.837, 3.595, 0.4542)
ob_cube_001.scale = (0.1801, 0.1801, 0.1801)
ob_cube_004.location = (3.837, 3.595, 0.4542)
ob_cube_004.scale = (0.1801, 0.1801, 0.1801)
ob_cube_005.location = (3.837, 3.595, 0.4542)
ob_cube_005.scale = (0.1801, 0.1801, 0.1801)
ob_cube_008.location = (3.837, 3.595, 0.4542)
ob_cube_008.scale = (0.1801, 0.1801, 0.1801)
ob_cube_009.location = (3.837, 3.595, 0.4542)
ob_cube_009.scale = (0.1801, 0.1801, 0.1801)
ob_cube_010.location = (3.837, 3.595, 0.4542)
ob_cube_010.scale = (0.1801, 0.1801, 0.1801)
ob_cube_011.location = (3.837, 3.595, 0.4542)
ob_cube_011.scale = (0.1801, 0.1801, 0.1801)
ob_cube_012.location = (3.837, 3.595, 0.4542)
ob_cube_012.scale = (0.1801, 0.1801, 0.1801)
ob_cube_013.location = (3.837, 3.595, 0.4542)
ob_cube_013.scale = (0.1801, 0.1801, 0.1801)
ob_cube_014.location = (3.837, 3.595, 0.4542)
ob_cube_014.scale = (0.1801, 0.1801, 0.1801)
ob_cube_015.location = (3.837, 3.595, 0.4542)
ob_cube_015.scale = (0.1801, 0.1801, 0.1801)
ob_cube_016.location = (3.837, 3.595, 0.4542)
ob_cube_016.scale = (0.1801, 0.1801, 0.1801)
ob_cube_017.location = (3.837, 3.595, 0.4542)
ob_cube_017.scale = (0.1801, 0.1801, 0.1801)
ob_cube_018.location = (3.837, 3.595, 0.4542)
ob_cube_018.scale = (0.1801, 0.1801, 0.1801)
ob_cube_019.location = (3.837, 3.595, 0.4542)
ob_cube_019.scale = (0.1801, 0.1801, 0.1801)
ob_cube_020.location = (3.837, 3.595, 0.4542)
ob_cube_020.scale = (0.1801, 0.1801, 0.1801)
ob_cube_021.location = (3.837, 3.595, 0.4542)
ob_cube_021.scale = (0.1801, 0.1801, 0.1801)
ob_cube_022.location = (3.837, 3.595, 0.4542)
ob_cube_022.scale = (0.1801, 0.1801, 0.1801)
ob_cube_023.location = (3.837, 3.595, 0.4542)
ob_cube_023.scale = (0.1801, 0.1801, 0.1801)
ob_cube_024.location = (3.837, 3.595, 0.4542)
ob_cube_024.scale = (0.1801, 0.1801, 0.1801)
ob_cube_025.location = (3.837, 3.595, 0.4542)
ob_cube_025.scale = (0.1801, 0.1801, 0.1801)
ob_cube_003.location = (-3.402, -2.094, 0.4176)
ob_cube_003.rotation_euler = (0.0, -0.0, 0.001307)
ob_cube_003.scale = (0.6307, 0.6307, 0.6307)
ob_cube_003.lock_rotations_4d = False
ob_cube_003.empty_display_type = 'ARROWS'
ob_cube_003.lineart.crease_threshold = 0.0
ob_cube_007.location = (-3.402, -2.094, 0.4176)
ob_cube_007.rotation_euler = (0.0, -0.0, 0.001307)
ob_cube_007.scale = (0.6307, 0.6307, 0.6307)
ob_cube_007.lock_rotations_4d = False
ob_cube_007.empty_display_type = 'ARROWS'
ob_cube_007.lineart.crease_threshold = 0.0

# ---- collection membership
scene.collection.objects.link(ob_cube_002)
scene.collection.objects.link(ob_cube_006)
scene.collection.objects.link(ob_cube_001)
scene.collection.objects.link(ob_cube_004)
scene.collection.objects.link(ob_cube_005)
scene.collection.objects.link(ob_cube_008)
scene.collection.objects.link(ob_cube_009)
scene.collection.objects.link(ob_cube_010)
scene.collection.objects.link(ob_cube_011)
scene.collection.objects.link(ob_cube_012)
scene.collection.objects.link(ob_cube_013)
scene.collection.objects.link(ob_cube_014)
scene.collection.objects.link(ob_cube_015)
scene.collection.objects.link(ob_cube_016)
scene.collection.objects.link(ob_cube_017)
scene.collection.objects.link(ob_cube_018)
scene.collection.objects.link(ob_cube_019)
scene.collection.objects.link(ob_cube_020)
scene.collection.objects.link(ob_cube_021)
scene.collection.objects.link(ob_cube_022)
scene.collection.objects.link(ob_cube_023)
scene.collection.objects.link(ob_cube_024)
scene.collection.objects.link(ob_cube_025)
col_collection.objects.link(ob_cube_003)
col_collection.objects.link(ob_cube_007)

# ---- scene / render settings (as saved in the file)
scene.frame_start = 1; scene.frame_end = 250; scene.frame_set(1)
scene.render.engine = 'BLENDER_EEVEE_NEXT'
scene.cycles.sampling_pattern = 'TABULATED_SOBOL'
scene.cycles.use_light_tree = False
scene.view_settings.view_transform = 'Filmic'
bpy.context.view_layer.update()

# ---- added for rendering (the .blend has no active camera and no usable light): camera, sun
cam_auto = bpy.data.cameras.new('AutoCamera')
cam_auto.lens = 50.0
cam_auto.sensor_width = 36.0
cam_auto.clip_end = 1000.0
ob_auto_camera = bpy.data.objects.new('AutoCamera', cam_auto)
scene.collection.objects.link(ob_auto_camera)
ob_auto_camera.location = (21.4687, -20.6389, 13.9406)
ob_auto_camera.rotation_euler = (1.09748, -7.21219e-08, 0.694738)
scene.camera = ob_auto_camera
light_auto_sun = bpy.data.lights.new('AutoSun', 'SUN')
light_auto_sun.energy = 3.0
light_auto_sun.angle = 0.0523599
ob_auto_sun = bpy.data.objects.new('AutoSun', light_auto_sun)
scene.collection.objects.link(ob_auto_sun)
ob_auto_sun.rotation_euler = (0.872665, 0.174533, 0.523599)
bpy.context.view_layer.update()
